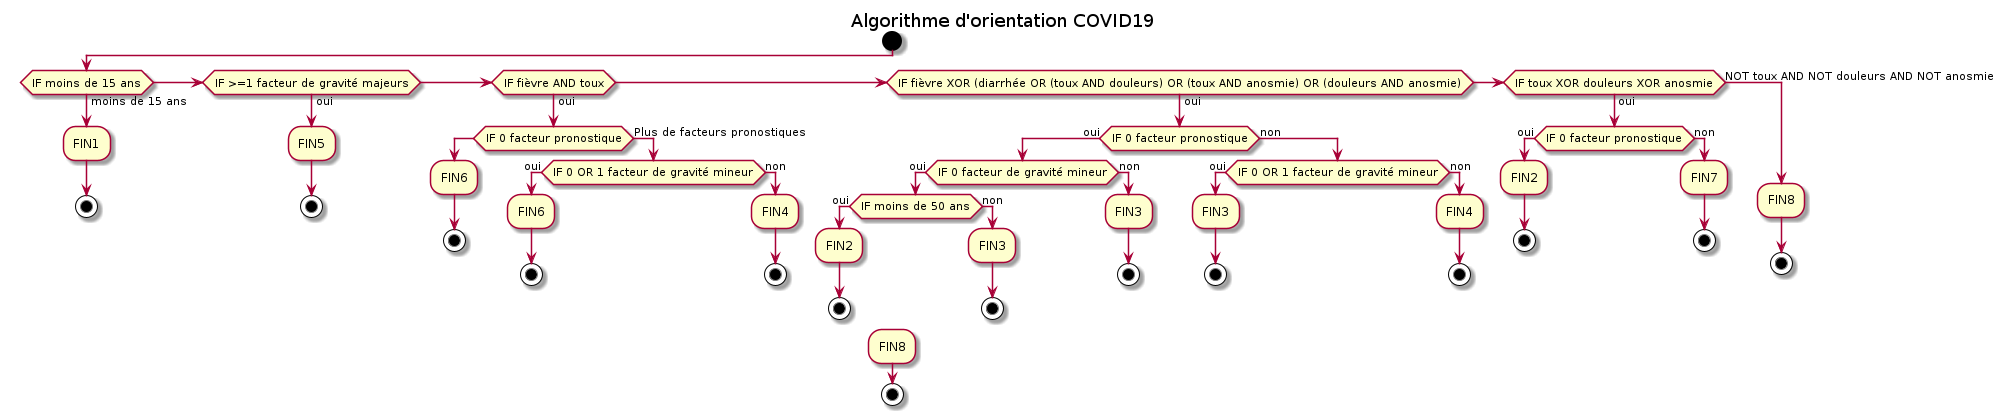

The diagram above was rendered by PlantUML. Its source (embedded in the PNG):
@startuml
title Algorithme d'orientation COVID19

start

if (IF moins de 15 ans) then (moins de 15 ans)
   :FIN1;
   stop

elseif (IF >=1 facteur de gravité majeurs) then (oui)
   :FIN5;
   stop

elseif (IF fièvre AND toux) then (oui)
       if (IF 0 facteur pronostique) then 
          :FIN6;
          stop
       else (Plus de facteurs pronostiques)
          if (IF 0 OR 1 facteur de gravité mineur) then (oui)
             :FIN6;
             stop
          else (non)
             :FIN4;
             stop
          endif
       endif

elseif (IF fièvre XOR (diarrhée OR (toux AND douleurs) OR (toux AND anosmie) OR (douleurs AND anosmie)) then (oui)
       if (IF 0 facteur pronostique) then (oui)
           if (IF 0 facteur de gravité mineur) then (oui)
              if (IF moins de 50 ans) then (oui)
                 :FIN2;
                 stop;
              else (non)
                 :FIN3;
                 stop;
              endif
           else (non)
              :FIN3;
              stop;
           endif
        else (non)
           if (IF 0 OR 1 facteur de gravité mineur) then (oui)
              :FIN3;
              stop
           else (non)
              :FIN4;
              stop
           endif
        endif

elseif (IF toux XOR douleurs XOR anosmie) then (oui)
       if (IF 0 facteur pronostique) then (oui)
          :FIN2;
          stop
       else (non)
          :FIN7;
          stop
       endif

else (NOT toux AND NOT douleurs AND NOT anosmie)
     :FIN8;
     stop
endif

:FIN8;
stop

@enduml